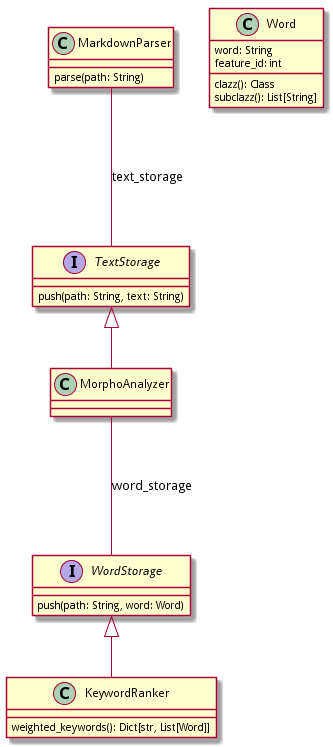

The diagram above was rendered by PlantUML. Its source (embedded in the PNG):
@startuml
class MarkdownParser {
  parse(path: String)
}
interface TextStorage {
  push(path: String, text: String)
}
interface WordStorage {
  push(path: String, word: Word)
}
MarkdownParser --- TextStorage : text_storage
class MorphoAnalyzer
TextStorage <|-- MorphoAnalyzer
MorphoAnalyzer --- WordStorage : word_storage
class KeywordRanker {
  weighted_keywords(): Dict[str, List[Word]]
}
class Word {
  word: String
  feature_id: int
  clazz(): Class
  subclazz(): List[String]
}
WordStorage <|-- KeywordRanker
@enduml